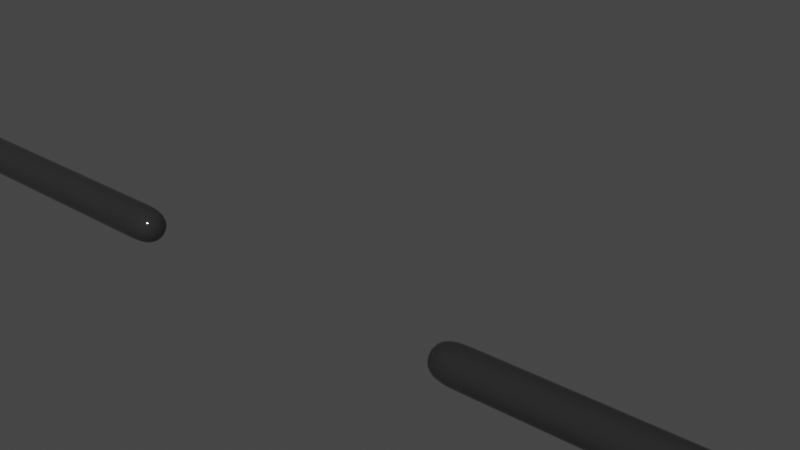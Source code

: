# Source: target_person_arms.blend  (saved by Blender 2.93.20; exported with 4.5.12 LTS)
import bpy
from mathutils import Matrix  # noqa: F401  (used for matrix-valued properties, if any)

bpy.ops.wm.read_factory_settings(use_empty=True)
scene = bpy.context.scene
scene.name = 'Scene'

# ---- collections
col_collection = bpy.data.collections.new('Collection'); scene.collection.children.link(col_collection)

# ---- materials (node trees are filled in below, after node groups)
mat_whiteglove = bpy.data.materials.new('whiteglove')
mat_whiteglove.use_transparent_shadow = False
mat_darkpipes = bpy.data.materials.new('darkpipes')
mat_darkpipes.use_transparent_shadow = False

# ---- node groups
ng_auto_smooth = bpy.data.node_groups.new('Auto Smooth', 'GeometryNodeTree')
_s = ng_auto_smooth.interface.new_socket(name='Geometry', in_out='OUTPUT', socket_type='NodeSocketGeometry')
_s = ng_auto_smooth.interface.new_socket(name='Geometry', in_out='INPUT', socket_type='NodeSocketGeometry')
_s = ng_auto_smooth.interface.new_socket(name='Angle', in_out='INPUT', socket_type='NodeSocketFloat')
_s.subtype = 'ANGLE'
_s.min_value = 0.0
_s.max_value = 3.142
ng_auto_smooth.is_modifier = True
_N = ng_auto_smooth.nodes; _L = ng_auto_smooth.links
n0 = _N.new('NodeGroupOutput'); n0.name = 'Group Output'; n0.location = (480, -100)
n1 = _N.new('NodeGroupInput'); n1.name = 'Group Input'; n1.location = (-420, -300)
n2 = _N.new('NodeGroupInput'); n2.name = 'Group Input.001'; n2.location = (-60, -100)
n3 = _N.new('GeometryNodeSetShadeSmooth'); n3.name = 'Set Shade Smooth'; n3.location = (120, -100)
n3.domain = 'EDGE'
n4 = _N.new('GeometryNodeSetShadeSmooth'); n4.name = 'Set Shade Smooth.001'; n4.location = (300, -100)
n5 = _N.new('GeometryNodeInputMeshEdgeAngle'); n5.name = 'Edge Angle'; n5.location = (-420, -220)
n6 = _N.new('GeometryNodeInputEdgeSmooth'); n6.name = 'Is Edge Smooth'; n6.location = (-60, -160)
n7 = _N.new('GeometryNodeInputShadeSmooth'); n7.name = 'Is Face Smooth'; n7.location = (-240, -340)
n8 = _N.new('FunctionNodeBooleanMath'); n8.name = 'Boolean Math'; n8.location = (-60, -220)
n9 = _N.new('FunctionNodeCompare'); n9.name = 'Compare'; n9.location = (-240, -180)
n9.operation = 'LESS_EQUAL'
_L.new(n5.outputs[0], n9.inputs[0])
_L.new(n4.outputs[0], n0.inputs[0])
_L.new(n1.outputs[1], n9.inputs[1])
_L.new(n9.outputs[0], n8.inputs[0])
_L.new(n7.outputs[0], n8.inputs[1])
_L.new(n2.outputs[0], n3.inputs[0])
_L.new(n6.outputs[0], n3.inputs[1])
_L.new(n3.outputs[0], n4.inputs[0])
_L.new(n8.outputs[0], n3.inputs[2])
n0.is_active_output = True

# ---- material node trees
mat_whiteglove.use_nodes = True; mat_whiteglove.node_tree.nodes.clear()
_N = mat_whiteglove.node_tree.nodes; _L = mat_whiteglove.node_tree.links
n0 = _N.new('ShaderNodeBsdfPrincipled'); n0.name = 'Principled BSDF'; n0.location = (10, 300)
n0.distribution = 'GGX'
n0.subsurface_method = 'BURLEY'
n0.inputs[3].default_value = 1.45
n0.inputs[27].default_value = (0.0, 0.0, 0.0, 1.0)
n0.inputs[28].default_value = 1.0
n1 = _N.new('ShaderNodeOutputMaterial'); n1.name = 'Material Output'; n1.location = (300, 300)
_L.new(n0.outputs[0], n1.inputs[0])
n1.is_active_output = True
mat_darkpipes.use_nodes = True; mat_darkpipes.node_tree.nodes.clear()
_N = mat_darkpipes.node_tree.nodes; _L = mat_darkpipes.node_tree.links
n0 = _N.new('ShaderNodeBsdfPrincipled'); n0.name = 'Principled BSDF'; n0.location = (10, 300)
n0.distribution = 'GGX'
n0.subsurface_method = 'BURLEY'
n0.inputs[0].default_value = (0.02198, 0.02198, 0.02198, 1.0)
n0.inputs[2].default_value = 0.08824
n0.inputs[3].default_value = 1.45
n0.inputs[13].default_value = 0.9412
n0.inputs[27].default_value = (0.0, 0.0, 0.0, 1.0)
n0.inputs[28].default_value = 1.0
n1 = _N.new('ShaderNodeOutputMaterial'); n1.name = 'Material Output'; n1.location = (300, 300)
_L.new(n0.outputs[0], n1.inputs[0])
n1.is_active_output = True

# ---- world
world_world = bpy.data.worlds.new('World'); scene.world = world_world
world_world.use_nodes = True; world_world.node_tree.nodes.clear()
_N = world_world.node_tree.nodes; _L = world_world.node_tree.links
n0 = _N.new('ShaderNodeOutputWorld'); n0.name = 'World Output'; n0.location = (300, 300)
n1 = _N.new('ShaderNodeBackground'); n1.name = 'Background'; n1.location = (10, 300)
n1.inputs[0].default_value = (0.05088, 0.05088, 0.05088, 1.0)
_L.new(n1.outputs[0], n0.inputs[0])
n0.is_active_output = True
world_world.color = (0.05088, 0.05088, 0.05088)
world_world.use_sun_shadow = False
world_world.sun_shadow_jitter_overblur = 0.0

# ---- meshes
me_cylinder_001 = bpy.data.meshes.new('Cylinder.001')
me_cylinder_001.from_pydata([(-0.8253, 0.02139, 0.5531), (-0.2703, 0.02139, 0.5468), (-0.8256, 0.003494, 0.5223), (-0.2706, 0.003494, 0.5158), (-0.8256, -0.03231, 0.5223), (-0.2706, -0.03231, 0.5158), (-0.8253, -0.05021, 0.5531), (-0.2703, -0.05021, 0.5468), (-0.8249, -0.03231, 0.5841), (-0.2699, -0.03231, 0.5778), (-0.8249, 0.003494, 0.5841), (-0.2699, 0.003494, 0.5778), (-0.3397, 0.02139, 0.5476), (-0.34, 0.003494, 0.5166), (-0.34, -0.03231, 0.5166), (-0.3397, -0.05021, 0.5476), (-0.3393, -0.03231, 0.5786), (-0.3655, -0.03231, 0.5789), (-0.3659, -0.05021, 0.5479), (-0.3662, -0.03231, 0.5169), (-0.3655, 0.003494, 0.5789), (-0.3662, 0.003494, 0.5169), (-0.3659, 0.02139, 0.5479), (-0.3393, 0.003494, 0.5786), (-0.7987, -0.03231, 0.5838), (-0.7991, -0.05021, 0.5528), (-0.7994, -0.03231, 0.5218), (-0.7987, 0.003494, 0.5838), (-0.7994, 0.003494, 0.5218), (-0.7991, 0.02139, 0.5528), (-0.8253, 0.075, 0.5527), (-0.8256, 0.03029, 0.4753), (-0.8256, -0.05911, 0.4753), (-0.8253, -0.1038, 0.5527), (-0.8249, -0.05911, 0.6302), (-0.8249, 0.03029, 0.6302), (-0.8625, 0.075, 0.5543), (-0.8628, 0.03029, 0.484), (-0.8628, -0.05911, 0.484), (-0.8625, -0.1038, 0.5543), (-0.8621, -0.05911, 0.6264), (-0.8621, 0.03029, 0.6264), (-0.9093, 0.0402, 0.5611), (-0.9099, 0.0129, 0.5362), (-0.9099, -0.04171, 0.5362), (-0.9093, -0.06902, 0.5611), (-0.9088, -0.04171, 0.587), (-0.9088, 0.0129, 0.587), (-0.9459, 0.02139, 0.5598), (-0.9462, 0.003494, 0.5402), (-0.9462, -0.03231, 0.5402), (-0.9459, -0.05021, 0.5598), (-0.9455, -0.03231, 0.5784), (-0.9455, 0.003494, 0.5784), (-0.9267, 0.03909, 0.5528), (-0.927, 0.02378, 0.5382), (-0.9472, 0.02854, 0.5508), (-0.9474, 0.0185, 0.5397), (-0.9474, 0.06712, 0.5248), (-0.9476, 0.05742, 0.5105), (-0.9603, 0.06044, 0.5237), (-0.9605, 0.05408, 0.514), (-0.9459, -0.01441, 0.5585), (-0.9736, -0.01441, 0.556), (-0.9738, -0.03231, 0.5383), (-0.9736, -0.05021, 0.5567), (-0.9733, -0.03231, 0.5748), (-0.9786, 0.02139, 0.5562), (-0.9789, 0.003494, 0.5371), (-0.9786, -0.01441, 0.5557), (-0.9784, 0.003494, 0.5752), (-1.01, -0.038, 0.5395), (-1.01, -0.02523, 0.5553), (-1.01, -0.05076, 0.5553), (-1.01, -0.038, 0.5711), (-1.01, 0.00975, 0.5395), (-1.01, 0.02251, 0.5553), (-1.01, -0.003014, 0.5553), (-1.01, 0.00975, 0.5711), (-0.7389, 0.02139, 0.5521), (-0.7728, 0.02139, 0.5525), (-0.6696, 0.02139, 0.5513), (-0.7035, 0.02139, 0.5517), (-0.6002, 0.02139, 0.5505), (-0.6341, 0.02139, 0.5509), (-0.5308, 0.02139, 0.5498), (-0.5647, 0.02139, 0.5501), (-0.4615, 0.02139, 0.549), (-0.4953, 0.02139, 0.5494), (-0.3921, 0.02139, 0.5482), (-0.426, 0.02139, 0.5486), (-0.4263, 0.003494, 0.5176), (-0.3924, 0.003494, 0.5172), (-0.4957, 0.003494, 0.5184), (-0.4618, 0.003494, 0.518), (-0.5651, 0.003494, 0.5191), (-0.5312, 0.003494, 0.5188), (-0.6344, 0.003494, 0.5199), (-0.6005, 0.003494, 0.5195), (-0.7038, 0.003494, 0.5207), (-0.6699, 0.003494, 0.5203), (-0.7732, 0.003494, 0.5215), (-0.7393, 0.003494, 0.5211), (-0.4263, -0.03231, 0.5176), (-0.3924, -0.03231, 0.5172), (-0.4957, -0.03231, 0.5184), (-0.4618, -0.03231, 0.518), (-0.5651, -0.03231, 0.5191), (-0.5312, -0.03231, 0.5188), (-0.6344, -0.03231, 0.5199), (-0.6005, -0.03231, 0.5195), (-0.7038, -0.03231, 0.5207), (-0.6699, -0.03231, 0.5203), (-0.7732, -0.03231, 0.5215), (-0.7393, -0.03231, 0.5211), (-0.426, -0.05021, 0.5486), (-0.3921, -0.05021, 0.5482), (-0.4953, -0.05021, 0.5494), (-0.4615, -0.05021, 0.549), (-0.5647, -0.05021, 0.5501), (-0.5308, -0.05021, 0.5498), (-0.6341, -0.05021, 0.5509), (-0.6002, -0.05021, 0.5505), (-0.7035, -0.05021, 0.5517), (-0.6696, -0.05021, 0.5513), (-0.7728, -0.05021, 0.5525), (-0.7389, -0.05021, 0.5521), (-0.4256, -0.03231, 0.5796), (-0.3917, -0.03231, 0.5792), (-0.495, -0.03231, 0.5804), (-0.4611, -0.03231, 0.58), (-0.5644, -0.03231, 0.5811), (-0.5305, -0.03231, 0.5808), (-0.6337, -0.03231, 0.5819), (-0.5999, -0.03231, 0.5815), (-0.7031, -0.03231, 0.5827), (-0.6692, -0.03231, 0.5823), (-0.7725, -0.03231, 0.5835), (-0.7386, -0.03231, 0.5831), (-0.4256, 0.003494, 0.5796), (-0.3917, 0.003494, 0.5792), (-0.495, 0.003494, 0.5804), (-0.4611, 0.003494, 0.58), (-0.5644, 0.003494, 0.5811), (-0.5305, 0.003494, 0.5808), (-0.6337, 0.003494, 0.5819), (-0.5999, 0.003494, 0.5815), (-0.7031, 0.003494, 0.5827), (-0.6692, 0.003494, 0.5823), (-0.7725, 0.003494, 0.5835), (-0.7386, 0.003494, 0.5831), (-0.8699, 0.02438, 0.5586), (-0.8625, 0.0305, 0.5572), (-0.8628, 0.008047, 0.5251), (-0.8703, 0.004987, 0.5324), (-0.8628, -0.03686, 0.5251), (-0.8703, -0.0338, 0.5324), (-0.8625, -0.05931, 0.5572), (-0.8699, -0.05319, 0.5586), (-0.8621, -0.03686, 0.5887), (-0.8695, -0.0338, 0.5838), (-0.8621, 0.008044, 0.5887), (-0.8695, 0.004987, 0.5838)], [], [(12, 1, 3, 13), (13, 3, 5, 14), (14, 5, 7, 15), (15, 7, 9, 16), (3, 1, 11, 9, 7, 5), (16, 9, 11, 23), (23, 11, 1, 12), (160, 162, 47, 46), (79, 82, 99, 102), (81, 84, 97, 100), (83, 86, 95, 98), (85, 88, 93, 96), (87, 90, 91, 94), (22, 12, 13, 21), (21, 13, 14, 19), (0, 29, 28, 2), (24, 137, 149, 27), (138, 135, 147, 150), (136, 133, 145, 148), (134, 131, 143, 146), (132, 129, 141, 144), (130, 127, 139, 142), (17, 16, 23, 20), (25, 125, 137, 24), (126, 123, 135, 138), (124, 121, 133, 136), (122, 119, 131, 134), (120, 117, 129, 132), (118, 115, 127, 130), (18, 15, 16, 17), (26, 113, 125, 25), (114, 111, 123, 126), (112, 109, 121, 124), (110, 107, 119, 122), (108, 105, 117, 120), (106, 103, 115, 118), (19, 14, 15, 18), (28, 101, 113, 26), (102, 99, 111, 114), (100, 97, 109, 112), (98, 95, 107, 110), (96, 93, 105, 108), (94, 91, 103, 106), (27, 149, 80, 29), (150, 147, 82, 79), (148, 145, 84, 81), (146, 143, 86, 83), (144, 141, 88, 85), (142, 139, 90, 87), (20, 23, 12, 22), (154, 156, 44, 43), (8, 10, 35, 34), (10, 0, 30, 35), (158, 160, 46, 45), (153, 152, 36, 37), (156, 158, 45, 44), (33, 34, 40, 39), (31, 32, 38, 37), (34, 35, 41, 40), (30, 31, 37, 36), (32, 33, 39, 38), (35, 30, 36, 41), (6, 8, 34, 33), (162, 151, 42, 47), (0, 2, 31, 30), (4, 6, 33, 32), (2, 4, 32, 31), (46, 47, 53, 52), (159, 157, 39, 40), (155, 153, 37, 38), (161, 159, 40, 41), (157, 155, 38, 39), (152, 161, 41, 36), (76, 75, 77, 78), (44, 45, 51, 50), (42, 43, 55, 54), (47, 42, 48, 53), (45, 46, 52, 51), (43, 44, 50, 49), (55, 57, 61, 59), (43, 49, 57, 55), (49, 48, 56, 57), (48, 42, 54, 56), (58, 59, 61, 60), (54, 55, 59, 58), (56, 54, 58, 60), (57, 56, 60, 61), (49, 50, 62), (53, 62, 52), (72, 71, 73, 74), (67, 68, 75, 76), (50, 64, 63, 62), (51, 65, 64, 50), (52, 66, 65, 51), (62, 63, 66, 52), (69, 70, 78, 77), (49, 68, 67, 48), (62, 69, 68, 49), (53, 70, 69, 62), (48, 67, 70, 53), (65, 66, 74, 73), (70, 67, 76, 78), (63, 64, 71, 72), (68, 69, 77, 75), (66, 63, 72, 74), (64, 65, 73, 71), (150, 79, 80, 149), (148, 81, 82, 147), (146, 83, 84, 145), (144, 85, 86, 143), (142, 87, 88, 141), (140, 89, 90, 139), (138, 150, 149, 137), (136, 148, 147, 135), (134, 146, 145, 133), (132, 144, 143, 131), (130, 142, 141, 129), (128, 140, 139, 127), (126, 138, 137, 125), (124, 136, 135, 123), (122, 134, 133, 121), (120, 132, 131, 119), (118, 130, 129, 117), (116, 128, 127, 115), (114, 126, 125, 113), (112, 124, 123, 111), (110, 122, 121, 109), (108, 120, 119, 107), (106, 118, 117, 105), (104, 116, 115, 103), (102, 114, 113, 101), (100, 112, 111, 99), (98, 110, 109, 97), (96, 108, 107, 95), (94, 106, 105, 93), (92, 104, 103, 91), (79, 102, 101, 80), (81, 100, 99, 82), (83, 98, 97, 84), (85, 96, 95, 86), (87, 94, 93, 88), (89, 92, 91, 90), (29, 80, 101, 28), (10, 27, 29, 0), (2, 28, 26, 4), (4, 26, 25, 6), (6, 25, 24, 8), (8, 24, 27, 10), (140, 20, 22, 89), (104, 19, 18, 116), (116, 18, 17, 128), (128, 17, 20, 140), (92, 21, 19, 104), (89, 22, 21, 92), (152, 153, 154, 151), (153, 155, 156, 154), (155, 157, 158, 156), (157, 159, 160, 158), (159, 161, 162, 160), (161, 152, 151, 162), (151, 154, 43, 42)])
me_cylinder_001.polygons.foreach_set('use_smooth', [True] * 161)
me_cylinder_001.polygons.foreach_set('material_index', [1, 1, 1, 1, 1, 1, 1, 0, 1, 1, 1, 1, 1, 1, 1, 1, 1, 1, 1, 1, 1, 1, 1, 1, 1, 1, 1, 1, 1, 1, 1, 1, 1, 1, 1, 1, 1, 1, 1, 1, 1, 1, 1, 1, 1, 1, 1, 1, 1, 1, 0, 0, 0, 0, 0, 0, 0, 0, 0, 0, 0, 0, 0, 0, 0, 0, 0, 0, 0, 0, 0, 0, 0, 0, 0, 0, 0, 0, 0, 0, 0, 0, 0, 0, 0, 0, 0, 0, 0, 0, 0, 0, 0, 0, 0, 0, 0, 0, 0, 0, 0, 0, 0, 0, 0, 0, 1, 1, 1, 1, 1, 1, 1, 1, 1, 1, 1, 1, 1, 1, 1, 1, 1, 1, 1, 1, 1, 1, 1, 1, 1, 1, 1, 1, 1, 1, 1, 1, 1, 1, 1, 1, 1, 1, 1, 1, 1, 1, 1, 1, 1, 1, 1, 1, 0, 0, 0, 0, 0, 0, 0])
_uv = me_cylinder_001.uv_layers.new(name='UVMap')
_uv.uv.foreach_set('vector', [1.0, 0.9375, 1.0, 1.0, 0.8333, 1.0, 0.8333, 0.9375, 0.8333, 0.9375, 0.8333, 1.0, 0.6667, 1.0, 0.6667, 0.9375, 0.6667, 0.9375, 0.6667, 1.0, 0.5, 1.0, 0.5, 0.9375, 0.5, 0.9375, 0.5, 1.0, 0.3333, 1.0, 0.3333, 0.9375, 0.4578, 0.37, 0.25, 0.49, 0.04215, 0.37, 0.04215, 0.13, 0.25, 0.01, 0.4578, 0.13, 0.3333, 0.9375, 0.3333, 1.0, 0.1667, 1.0, 0.1667, 0.9375, 0.1667, 0.9375, 0.1667, 1.0, -8.941e-08, 1.0, -8.941e-08, 0.9375, 0.5422, 0.13, 0.5422, 0.37, 0.5422, 0.37, 0.5422, 0.13, 1.0, 0.5778, 1.0, 0.6097, 0.8333, 0.6097, 0.8333, 0.5778, 1.0, 0.6403, 1.0, 0.6722, 0.8333, 0.6722, 0.8333, 0.6403, 1.0, 0.7028, 1.0, 0.7347, 0.8333, 0.7347, 0.8333, 0.7028, 1.0, 0.7653, 1.0, 0.7972, 0.8333, 0.7972, 0.8333, 0.7653, 1.0, 0.8278, 1.0, 0.8597, 0.8333, 0.8597, 0.8333, 0.8278, 1.0, 0.9139, 1.0, 0.9375, 0.8333, 0.9375, 0.8333, 0.9139, 0.8333, 0.9139, 0.8333, 0.9375, 0.6667, 0.9375, 0.6667, 0.9139, 1.0, 0.5, 1.0, 0.5236, 0.8333, 0.5236, 0.8333, 0.5, 0.3333, 0.5236, 0.3333, 0.5472, 0.1667, 0.5472, 0.1667, 0.5236, 0.3333, 0.5778, 0.3333, 0.6097, 0.1667, 0.6097, 0.1667, 0.5778, 0.3333, 0.6403, 0.3333, 0.6722, 0.1667, 0.6722, 0.1667, 0.6403, 0.3333, 0.7028, 0.3333, 0.7347, 0.1667, 0.7347, 0.1667, 0.7028, 0.3333, 0.7653, 0.3333, 0.7972, 0.1667, 0.7972, 0.1667, 0.7653, 0.3333, 0.8278, 0.3333, 0.8597, 0.1667, 0.8597, 0.1667, 0.8278, 0.3333, 0.9139, 0.3333, 0.9375, 0.1667, 0.9375, 0.1667, 0.9139, 0.5, 0.5236, 0.5, 0.5472, 0.3333, 0.5472, 0.3333, 0.5236, 0.5, 0.5778, 0.5, 0.6097, 0.3333, 0.6097, 0.3333, 0.5778, 0.5, 0.6403, 0.5, 0.6722, 0.3333, 0.6722, 0.3333, 0.6403, 0.5, 0.7028, 0.5, 0.7347, 0.3333, 0.7347, 0.3333, 0.7028, 0.5, 0.7653, 0.5, 0.7972, 0.3333, 0.7972, 0.3333, 0.7653, 0.5, 0.8278, 0.5, 0.8597, 0.3333, 0.8597, 0.3333, 0.8278, 0.5, 0.9139, 0.5, 0.9375, 0.3333, 0.9375, 0.3333, 0.9139, 0.6667, 0.5236, 0.6667, 0.5472, 0.5, 0.5472, 0.5, 0.5236, 0.6667, 0.5778, 0.6667, 0.6097, 0.5, 0.6097, 0.5, 0.5778, 0.6667, 0.6403, 0.6667, 0.6722, 0.5, 0.6722, 0.5, 0.6403, 0.6667, 0.7028, 0.6667, 0.7347, 0.5, 0.7347, 0.5, 0.7028, 0.6667, 0.7653, 0.6667, 0.7972, 0.5, 0.7972, 0.5, 0.7653, 0.6667, 0.8278, 0.6667, 0.8597, 0.5, 0.8597, 0.5, 0.8278, 0.6667, 0.9139, 0.6667, 0.9375, 0.5, 0.9375, 0.5, 0.9139, 0.8333, 0.5236, 0.8333, 0.5472, 0.6667, 0.5472, 0.6667, 0.5236, 0.8333, 0.5778, 0.8333, 0.6097, 0.6667, 0.6097, 0.6667, 0.5778, 0.8333, 0.6403, 0.8333, 0.6722, 0.6667, 0.6722, 0.6667, 0.6403, 0.8333, 0.7028, 0.8333, 0.7347, 0.6667, 0.7347, 0.6667, 0.7028, 0.8333, 0.7653, 0.8333, 0.7972, 0.6667, 0.7972, 0.6667, 0.7653, 0.8333, 0.8278, 0.8333, 0.8597, 0.6667, 0.8597, 0.6667, 0.8278, 0.1667, 0.5236, 0.1667, 0.5472, -8.941e-08, 0.5472, -8.941e-08, 0.5236, 0.1667, 0.5778, 0.1667, 0.6097, -8.941e-08, 0.6097, -8.941e-08, 0.5778, 0.1667, 0.6403, 0.1667, 0.6722, -8.941e-08, 0.6722, -8.941e-08, 0.6403, 0.1667, 0.7028, 0.1667, 0.7347, -8.941e-08, 0.7347, -8.941e-08, 0.7028, 0.1667, 0.7653, 0.1667, 0.7972, -8.941e-08, 0.7972, -8.941e-08, 0.7653, 0.1667, 0.8278, 0.1667, 0.8597, -8.941e-08, 0.8597, -8.941e-08, 0.8278, 0.1667, 0.9139, 0.1667, 0.9375, -8.941e-08, 0.9375, -8.941e-08, 0.9139, 0.9578, 0.37, 0.9578, 0.13, 0.9578, 0.13, 0.9578, 0.37, 0.3333, 0.5, 0.1667, 0.5, 0.1667, 0.5, 0.3333, 0.5, 0.1667, 0.5, -8.941e-08, 0.5, -8.941e-08, 0.5, 0.1667, 0.5, 0.75, 0.01, 0.5422, 0.13, 0.5422, 0.13, 0.75, 0.01, 0.9578, 0.37, 0.75, 0.49, 0.75, 0.49, 0.9578, 0.37, 0.9578, 0.13, 0.75, 0.01, 0.75, 0.01, 0.9578, 0.13, 0.5, 0.5, 0.3333, 0.5, 0.3333, 0.5, 0.5, 0.5, 0.8333, 0.5, 0.6667, 0.5, 0.6667, 0.5, 0.8333, 0.5, 0.3333, 0.5, 0.1667, 0.5, 0.1667, 0.5, 0.3333, 0.5, 1.0, 0.5, 0.8333, 0.5, 0.8333, 0.5, 1.0, 0.5, 0.6667, 0.5, 0.5, 0.5, 0.5, 0.5, 0.6667, 0.5, 0.1667, 0.5, -8.941e-08, 0.5, -8.941e-08, 0.5, 0.1667, 0.5, 0.5, 0.5, 0.3333, 0.5, 0.3333, 0.5, 0.5, 0.5, 0.5422, 0.37, 0.75, 0.49, 0.75, 0.49, 0.5422, 0.37, 1.0, 0.5, 0.8333, 0.5, 0.8333, 0.5, 1.0, 0.5, 0.6667, 0.5, 0.5, 0.5, 0.5, 0.5, 0.6667, 0.5, 0.8333, 0.5, 0.6667, 0.5, 0.6667, 0.5, 0.8333, 0.5, 0.5422, 0.13, 0.5422, 0.37, 0.5422, 0.37, 0.5422, 0.13, 0.5422, 0.13, 0.75, 0.01, 0.75, 0.01, 0.5422, 0.13, 0.9578, 0.13, 0.9578, 0.37, 0.9578, 0.37, 0.9578, 0.13, 0.5422, 0.37, 0.5422, 0.13, 0.5422, 0.13, 0.5422, 0.37, 0.75, 0.01, 0.9578, 0.13, 0.9578, 0.13, 0.75, 0.01, 0.75, 0.49, 0.5422, 0.37, 0.5422, 0.37, 0.75, 0.49, 0.75, 0.49, 0.9578, 0.37, 0.75, 0.25, 0.5422, 0.37, 0.9578, 0.13, 0.75, 0.01, 0.75, 0.01, 0.9578, 0.13, 0.75, 0.49, 0.9578, 0.37, 0.9578, 0.37, 0.75, 0.49, 0.5422, 0.37, 0.75, 0.49, 0.75, 0.49, 0.5422, 0.37, 0.75, 0.01, 0.5422, 0.13, 0.5422, 0.13, 0.75, 0.01, 0.9578, 0.37, 0.9578, 0.13, 0.9578, 0.13, 0.9578, 0.37, 0.9578, 0.37, 0.9578, 0.37, 0.9578, 0.37, 0.9578, 0.37, 0.9578, 0.37, 0.9578, 0.37, 0.9578, 0.37, 0.9578, 0.37, 0.9578, 0.37, 0.75, 0.49, 0.75, 0.49, 0.9578, 0.37, 0.75, 0.49, 0.75, 0.49, 0.75, 0.49, 0.75, 0.49, 0.75, 0.49, 0.9578, 0.37, 0.9578, 0.37, 0.75, 0.49, 0.75, 0.49, 0.9578, 0.37, 0.9578, 0.37, 0.75, 0.49, 0.75, 0.49, 0.75, 0.49, 0.75, 0.49, 0.75, 0.49, 0.9578, 0.37, 0.75, 0.49, 0.75, 0.49, 0.9578, 0.37, 0.9578, 0.37, 0.9578, 0.13, 0.75, 0.25, 0.5422, 0.37, 0.75, 0.25, 0.5422, 0.13, 0.75, 0.25, 0.9578, 0.13, 0.75, 0.01, 0.5422, 0.13, 0.75, 0.49, 0.9578, 0.37, 0.9578, 0.37, 0.75, 0.49, 0.9578, 0.13, 0.9578, 0.13, 0.75, 0.25, 0.75, 0.25, 0.75, 0.01, 0.75, 0.01, 0.9578, 0.13, 0.9578, 0.13, 0.5422, 0.13, 0.5422, 0.13, 0.75, 0.01, 0.75, 0.01, 0.75, 0.25, 0.75, 0.25, 0.5422, 0.13, 0.5422, 0.13, 0.75, 0.25, 0.5422, 0.37, 0.5422, 0.37, 0.75, 0.25, 0.9578, 0.37, 0.9578, 0.37, 0.75, 0.49, 0.75, 0.49, 0.75, 0.25, 0.75, 0.25, 0.9578, 0.37, 0.9578, 0.37, 0.5422, 0.37, 0.5422, 0.37, 0.75, 0.25, 0.75, 0.25, 0.75, 0.49, 0.75, 0.49, 0.5422, 0.37, 0.5422, 0.37, 0.75, 0.01, 0.5422, 0.13, 0.5422, 0.13, 0.75, 0.01, 0.5422, 0.37, 0.75, 0.49, 0.75, 0.49, 0.5422, 0.37, 0.75, 0.25, 0.9578, 0.13, 0.9578, 0.13, 0.75, 0.25, 0.9578, 0.37, 0.75, 0.25, 0.75, 0.25, 0.9578, 0.37, 0.5422, 0.13, 0.75, 0.25, 0.75, 0.25, 0.5422, 0.13, 0.9578, 0.13, 0.75, 0.01, 0.75, 0.01, 0.9578, 0.13, 0.1667, 0.5778, -8.941e-08, 0.5778, -8.941e-08, 0.5472, 0.1667, 0.5472, 0.1667, 0.6403, -8.941e-08, 0.6403, -8.941e-08, 0.6097, 0.1667, 0.6097, 0.1667, 0.7028, -8.941e-08, 0.7028, -8.941e-08, 0.6722, 0.1667, 0.6722, 0.1667, 0.7653, -8.941e-08, 0.7653, -8.941e-08, 0.7347, 0.1667, 0.7347, 0.1667, 0.8278, -8.941e-08, 0.8278, -8.941e-08, 0.7972, 0.1667, 0.7972, 0.1667, 0.8903, -8.941e-08, 0.8903, -8.941e-08, 0.8597, 0.1667, 0.8597, 0.3333, 0.5778, 0.1667, 0.5778, 0.1667, 0.5472, 0.3333, 0.5472, 0.3333, 0.6403, 0.1667, 0.6403, 0.1667, 0.6097, 0.3333, 0.6097, 0.3333, 0.7028, 0.1667, 0.7028, 0.1667, 0.6722, 0.3333, 0.6722, 0.3333, 0.7653, 0.1667, 0.7653, 0.1667, 0.7347, 0.3333, 0.7347, 0.3333, 0.8278, 0.1667, 0.8278, 0.1667, 0.7972, 0.3333, 0.7972, 0.3333, 0.8903, 0.1667, 0.8903, 0.1667, 0.8597, 0.3333, 0.8597, 0.5, 0.5778, 0.3333, 0.5778, 0.3333, 0.5472, 0.5, 0.5472, 0.5, 0.6403, 0.3333, 0.6403, 0.3333, 0.6097, 0.5, 0.6097, 0.5, 0.7028, 0.3333, 0.7028, 0.3333, 0.6722, 0.5, 0.6722, 0.5, 0.7653, 0.3333, 0.7653, 0.3333, 0.7347, 0.5, 0.7347, 0.5, 0.8278, 0.3333, 0.8278, 0.3333, 0.7972, 0.5, 0.7972, 0.5, 0.8903, 0.3333, 0.8903, 0.3333, 0.8597, 0.5, 0.8597, 0.6667, 0.5778, 0.5, 0.5778, 0.5, 0.5472, 0.6667, 0.5472, 0.6667, 0.6403, 0.5, 0.6403, 0.5, 0.6097, 0.6667, 0.6097, 0.6667, 0.7028, 0.5, 0.7028, 0.5, 0.6722, 0.6667, 0.6722, 0.6667, 0.7653, 0.5, 0.7653, 0.5, 0.7347, 0.6667, 0.7347, 0.6667, 0.8278, 0.5, 0.8278, 0.5, 0.7972, 0.6667, 0.7972, 0.6667, 0.8903, 0.5, 0.8903, 0.5, 0.8597, 0.6667, 0.8597, 0.8333, 0.5778, 0.6667, 0.5778, 0.6667, 0.5472, 0.8333, 0.5472, 0.8333, 0.6403, 0.6667, 0.6403, 0.6667, 0.6097, 0.8333, 0.6097, 0.8333, 0.7028, 0.6667, 0.7028, 0.6667, 0.6722, 0.8333, 0.6722, 0.8333, 0.7653, 0.6667, 0.7653, 0.6667, 0.7347, 0.8333, 0.7347, 0.8333, 0.8278, 0.6667, 0.8278, 0.6667, 0.7972, 0.8333, 0.7972, 0.8333, 0.8903, 0.6667, 0.8903, 0.6667, 0.8597, 0.8333, 0.8597, 1.0, 0.5778, 0.8333, 0.5778, 0.8333, 0.5472, 1.0, 0.5472, 1.0, 0.6403, 0.8333, 0.6403, 0.8333, 0.6097, 1.0, 0.6097, 1.0, 0.7028, 0.8333, 0.7028, 0.8333, 0.6722, 1.0, 0.6722, 1.0, 0.7653, 0.8333, 0.7653, 0.8333, 0.7347, 1.0, 0.7347, 1.0, 0.8278, 0.8333, 0.8278, 0.8333, 0.7972, 1.0, 0.7972, 1.0, 0.8903, 0.8333, 0.8903, 0.8333, 0.8597, 1.0, 0.8597, 1.0, 0.5236, 1.0, 0.5472, 0.8333, 0.5472, 0.8333, 0.5236, 0.1667, 0.5, 0.1667, 0.5236, -8.941e-08, 0.5236, -8.941e-08, 0.5, 0.8333, 0.5, 0.8333, 0.5236, 0.6667, 0.5236, 0.6667, 0.5, 0.6667, 0.5, 0.6667, 0.5236, 0.5, 0.5236, 0.5, 0.5, 0.5, 0.5, 0.5, 0.5236, 0.3333, 0.5236, 0.3333, 0.5, 0.3333, 0.5, 0.3333, 0.5236, 0.1667, 0.5236, 0.1667, 0.5, 0.1667, 0.8903, 0.1667, 0.9139, -8.941e-08, 0.9139, -8.941e-08, 0.8903, 0.6667, 0.8903, 0.6667, 0.9139, 0.5, 0.9139, 0.5, 0.8903, 0.5, 0.8903, 0.5, 0.9139, 0.3333, 0.9139, 0.3333, 0.8903, 0.3333, 0.8903, 0.3333, 0.9139, 0.1667, 0.9139, 0.1667, 0.8903, 0.8333, 0.8903, 0.8333, 0.9139, 0.6667, 0.9139, 0.6667, 0.8903, 1.0, 0.8903, 1.0, 0.9139, 0.8333, 0.9139, 0.8333, 0.8903, 0.75, 0.49, 0.9578, 0.37, 0.9578, 0.37, 0.75, 0.49, 0.9578, 0.37, 0.9578, 0.13, 0.9578, 0.13, 0.9578, 0.37, 0.9578, 0.13, 0.75, 0.01, 0.75, 0.01, 0.9578, 0.13, 0.75, 0.01, 0.5422, 0.13, 0.5422, 0.13, 0.75, 0.01, 0.5422, 0.13, 0.5422, 0.37, 0.5422, 0.37, 0.5422, 0.13, 0.5422, 0.37, 0.75, 0.49, 0.75, 0.49, 0.5422, 0.37, 0.75, 0.49, 0.9578, 0.37, 0.9578, 0.37, 0.75, 0.49])
me_cylinder_001.materials.append(mat_whiteglove)
me_cylinder_001.materials.append(mat_darkpipes)
me_cylinder_001.use_remesh_fix_poles = True
me_cylinder_001.use_remesh_preserve_attributes = False
me_cylinder_001.update()
arm_armature = bpy.data.armatures.new('Armature')  # bones are not reproduced

# ---- objects
ob_limbs = bpy.data.objects.new('limbs', me_cylinder_001)
ob_armature = bpy.data.objects.new('Armature', arm_armature)

# ---- transforms, parenting, visibility, modifiers, constraints
ob_limbs.parent = ob_armature
ob_limbs.location = (0.0, 0.0, 0.2283)
_vg = ob_limbs.vertex_groups.new(name='ArmAnchor.L')
for _i, _w in zip([1, 3, 5, 7, 9, 11, 12, 13, 14, 15, 16, 17, 18, 19, 23], [0.9525, 0.902, 0.8697, 0.8587, 0.8874, 0.9266, 0.02033, 0.06456, 0.09197, 0.09936, 0.08639, 0.002012, 0.01597, 0.008156, 0.05442]): _vg.add([_i], _w, 'REPLACE')
_vg = ob_limbs.vertex_groups.new(name='Arm1.L')
for _i, _w in zip([1, 3, 5, 7, 9, 11, 12, 13, 14, 15, 16, 17, 18, 19, 20, 21, 22, 23, 87, 89, 90, 91, 92, 93, 94, 103, 104, 105, 106, 115, 116, 117, 118, 127, 128, 129, 130, 139, 140, 142], [0.04485, 0.09774, 0.1298, 0.1407, 0.1123, 0.07333, 0.9645, 0.934, 0.9045, 0.8963, 0.9107, 0.962, 0.9506, 0.9567, 0.983, 0.9764, 0.9914, 0.9447, 0.1056, 0.9859, 0.8988, 0.8471, 0.9678, 0.003988, 0.1417, 0.8074, 0.9454, 0.02964, 0.1772, 0.8023, 0.9388, 0.03559, 0.1885, 0.8295, 0.9521, 0.01779, 0.1717, 0.8799, 0.9762, 0.1288]): _vg.add([_i], _w, 'REPLACE')
_vg = ob_limbs.vertex_groups.new(name='Arm4.L')
for _i, _w in zip([0, 2, 4, 6, 8, 10, 24, 25, 26, 27, 28, 29, 30, 31, 32, 33, 34, 35, 36, 37, 38, 39, 40, 41, 42, 43, 44, 45, 46, 47, 49, 50, 51, 52, 53, 54, 55, 56, 57, 58, 59, 60, 61, 63, 64, 65, 66, 79, 80, 82, 99, 100, 101, 102, 111, 112, 113, 114, 123, 124, 125, 126, 135, 136, 137, 138, 147, 149, 150, 151, 152, 153, 154, 155, 156, 157, 158, 159, 160, 161, 162], [0.9175, 0.8324, 0.3907, 0.3213, 0.3729, 0.8562, 0.8321, 0.7874, 0.8154, 0.9546, 0.9363, 0.9739, 0.6046, 0.5912, 0.4612, 0.4326, 0.4517, 0.5834, 0.7885, 0.7631, 0.6842, 0.6663, 0.6937, 0.7736, 0.1483, 0.1607, 0.1945, 0.2026, 0.1827, 0.1583, 0.02113, 0.08507, 0.09637, 0.04357, 0.001845, 0.07478, 0.08195, 0.04112, 0.04364, 0.0646, 0.06552, 0.06157, 0.06179, 0.006901, 0.0517, 0.05465, 0.02709, 0.8791, 0.9745, 0.1252, 0.1553, 0.007322, 0.952, 0.8474, 0.1748, 0.0244, 0.9109, 0.8145, 0.1726, 0.02515, 0.902, 0.807, 0.1513, 0.009249, 0.928, 0.8301, 0.124, 0.9685, 0.8698, 0.7884, 0.8888, 0.859, 0.7646, 0.8165, 0.7405, 0.8073, 0.7355, 0.8319, 0.7525, 0.8792, 0.7828]): _vg.add([_i], _w, 'REPLACE')
_vg = ob_limbs.vertex_groups.new(name='Arm2.L')
for _i, _w in zip([83, 85, 86, 87, 88, 90, 91, 92, 93, 94, 95, 96, 97, 98, 103, 104, 105, 106, 107, 108, 109, 110, 115, 116, 117, 118, 119, 120, 121, 122, 127, 128, 129, 130, 131, 132, 133, 134, 139, 141, 142, 143, 144, 146], [0.13, 0.9787, 0.8712, 0.8939, 0.9818, 0.1009, 0.1519, 0.006194, 0.9678, 0.8572, 0.8439, 0.9671, 0.008154, 0.1509, 0.1902, 0.04184, 0.9521, 0.8207, 0.824, 0.9544, 0.02254, 0.1689, 0.1948, 0.05077, 0.9487, 0.809, 0.8252, 0.9524, 0.02237, 0.1707, 0.1686, 0.03043, 0.9601, 0.8266, 0.8462, 0.9626, 0.007728, 0.1547, 0.1195, 0.9772, 0.8705, 0.8721, 0.9763, 0.1319]): _vg.add([_i], _w, 'REPLACE')
_vg = ob_limbs.vertex_groups.new(name='HandTarget.L')
_vg = ob_limbs.vertex_groups.new(name='Hand.L')
for _i, _w in zip([0, 2, 4, 6, 8, 10, 24, 25, 26, 27, 28, 30, 31, 32, 33, 34, 35, 36, 37, 38, 39, 40, 41, 42, 43, 44, 45, 46, 47, 48, 49, 50, 51, 52, 53, 54, 55, 56, 57, 58, 59, 60, 61, 62, 63, 64, 65, 66, 67, 68, 69, 70, 71, 72, 73, 74, 75, 76, 77, 78, 113, 125, 137, 151, 152, 153, 154, 155, 156, 157, 158, 159, 160, 161, 162], [0.08174, 0.1659, 0.6066, 0.6758, 0.6252, 0.1429, 0.1591, 0.2002, 0.1727, 0.03154, 0.05577, 0.3951, 0.4082, 0.5378, 0.5663, 0.5475, 0.4163, 0.2114, 0.2365, 0.3153, 0.3331, 0.3059, 0.2262, 0.8517, 0.8393, 0.8054, 0.7974, 0.8173, 0.8417, 0.9789, 0.9644, 0.9149, 0.9036, 0.9532, 0.9741, 0.9252, 0.918, 0.9544, 0.9532, 0.9354, 0.9345, 0.9384, 0.9382, 0.9943, 0.9715, 0.9483, 0.9453, 0.9615, 0.9969, 0.9951, 0.9998, 0.9968, 0.9771, 0.9813, 0.9795, 0.9823, 0.9992, 0.9993, 0.9998, 0.9992, 0.0462, 0.05593, 0.02827, 0.2116, 0.1112, 0.1409, 0.2353, 0.1833, 0.2594, 0.1925, 0.2644, 0.168, 0.2474, 0.1208, 0.2172]): _vg.add([_i], _w, 'REPLACE')
_vg = ob_limbs.vertex_groups.new(name='Arm3.L')
for _i, _w in zip([79, 81, 82, 83, 84, 86, 95, 96, 97, 98, 99, 100, 101, 102, 107, 108, 109, 110, 111, 112, 113, 114, 119, 120, 121, 122, 123, 124, 125, 126, 131, 132, 133, 134, 135, 136, 137, 138, 143, 145, 146, 147, 148, 150], [0.1195, 0.9774, 0.874, 0.8693, 0.9759, 0.1282, 0.1549, 0.006079, 0.9655, 0.8479, 0.8428, 0.966, 0.01081, 0.1486, 0.174, 0.02489, 0.9561, 0.8293, 0.8216, 0.955, 0.03183, 0.1752, 0.1726, 0.02727, 0.9562, 0.8274, 0.8235, 0.9545, 0.03401, 0.1808, 0.1524, 0.01167, 0.9657, 0.844, 0.8462, 0.9646, 0.0156, 0.162, 0.1273, 0.9761, 0.8674, 0.8751, 0.9766, 0.1278]): _vg.add([_i], _w, 'REPLACE')
_vg = ob_limbs.vertex_groups.new(name='Root')
_vg = ob_limbs.vertex_groups.new(name='BodyRoot')
_vg = ob_limbs.vertex_groups.new(name='LegAnchor.L')
_vg = ob_limbs.vertex_groups.new(name='Leg1.L')
_vg = ob_limbs.vertex_groups.new(name='Leg2.L')
_vg = ob_limbs.vertex_groups.new(name='Leg3.L')
_vg = ob_limbs.vertex_groups.new(name='Leg4.L')
_vg = ob_limbs.vertex_groups.new(name='LegTerminator.L')
_vg = ob_limbs.vertex_groups.new(name='Foot.L')
_vg = ob_limbs.vertex_groups.new(name='LegAnchor.R')
_vg = ob_limbs.vertex_groups.new(name='Leg1.R')
_vg = ob_limbs.vertex_groups.new(name='Leg2.R')
_vg = ob_limbs.vertex_groups.new(name='Leg3.R')
_vg = ob_limbs.vertex_groups.new(name='Leg4.R')
_vg = ob_limbs.vertex_groups.new(name='LegTerminator.R')
_vg = ob_limbs.vertex_groups.new(name='Foot.R')
_vg = ob_limbs.vertex_groups.new(name='ArmAnchor.R')
_vg = ob_limbs.vertex_groups.new(name='Arm1.R')
_vg = ob_limbs.vertex_groups.new(name='Arm2.R')
_vg = ob_limbs.vertex_groups.new(name='Arm3.R')
_vg = ob_limbs.vertex_groups.new(name='Arm4.R')
_vg = ob_limbs.vertex_groups.new(name='Hand.R')
_m = ob_limbs.modifiers.new('Mirror', 'MIRROR')
_m = ob_limbs.modifiers.new('Armature', 'ARMATURE')
_m.object = ob_armature
_m = ob_limbs.modifiers.new('Subdivision', 'SUBSURF')
_m = ob_limbs.modifiers.new('Auto Smooth', 'NODES')
_m.node_group = ng_auto_smooth
_gi = [s.identifier for s in ng_auto_smooth.interface.items_tree if s.item_type == 'SOCKET' and s.in_out == 'INPUT']
_m[_gi[1]] = 1.51  # Angle
ob_armature.location = (0.0, 0.0, 0.0)
ob_armature.show_in_front = True

# ---- collection membership
col_collection.objects.link(ob_limbs)
col_collection.objects.link(ob_armature)

# ---- scene / render settings (as saved in the file)
scene.frame_start = 1; scene.frame_end = 180; scene.frame_set(39)
scene.render.engine = 'BLENDER_EEVEE_NEXT'
scene.cycles.use_denoising = False
scene.cycles.samples = 128
scene.cycles.sampling_pattern = 'TABULATED_SOBOL'
scene.cycles.use_adaptive_sampling = False
scene.cycles.use_light_tree = False
scene.eevee.use_gtao = True
scene.eevee.use_raytracing = True
scene.view_settings.view_transform = 'Filmic'
bpy.context.view_layer.update()

# ---- added for rendering (the .blend has no active camera and no usable light): camera, sun
cam_auto = bpy.data.cameras.new('AutoCamera')
cam_auto.lens = 50.0
cam_auto.sensor_width = 36.0
cam_auto.clip_end = 1000.0
ob_auto_camera = bpy.data.objects.new('AutoCamera', cam_auto)
scene.collection.objects.link(ob_auto_camera)
ob_auto_camera.location = (1.01853, -0.97205, 1.58605)
ob_auto_camera.rotation_euler = (1.09748, -7.21219e-08, 0.694738)
scene.camera = ob_auto_camera
light_auto_sun = bpy.data.lights.new('AutoSun', 'SUN')
light_auto_sun.energy = 3.0
light_auto_sun.angle = 0.0523599
ob_auto_sun = bpy.data.objects.new('AutoSun', light_auto_sun)
scene.collection.objects.link(ob_auto_sun)
ob_auto_sun.rotation_euler = (0.872665, 0.174533, 0.523599)
bpy.context.view_layer.update()
